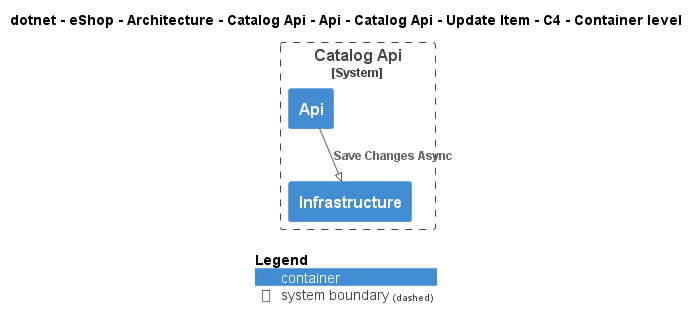

The diagram above was rendered by PlantUML. Its source (embedded in the PNG):
@startuml
!pragma layout smetana
!include ..\..\..\..\..\..\..\..\..\..\..\.c4s\C4_Container.puml

AddElementTag("c4interflow:lifecycle:new", $bgColor=green, $fontColor=#ffffff, $borderColor=green, $shadowing="False")
AddElementTag("c4interflow:lifecycle:changed", $bgColor=orange, $fontColor=#ffffff, $borderColor=orange, $shadowing="False")
AddElementTag("c4interflow:lifecycle:removed", $bgColor=red, $fontColor=#ffffff, $borderColor=red, $shadowing="False")

AddRelTag("c4interflow:lifecycle:new", $textColor=green, $lineColor=green)
AddRelTag("c4interflow:lifecycle:changed", $textColor=orange, $lineColor=orange)
AddRelTag("c4interflow:lifecycle:removed", $textColor=red, $lineColor=red)

SHOW_PERSON_PORTRAIT()
LAYOUT_TOP_DOWN()

skinparam linetype polyline

title dotnet - eShop - Architecture - Catalog Api - Api - Catalog Api - Update Item - C4 - Container level


System_Boundary(dotnet.eShop.Architecture.SoftwareSystems.CatalogApi, "Catalog Api") {
    Container(dotnet.eShop.Architecture.SoftwareSystems.CatalogApi.Containers.Api, "Api", "", "")
    Container(dotnet.eShop.Architecture.SoftwareSystems.CatalogApi.Containers.Infrastructure, "Infrastructure", "", "")
}

Rel(dotnet.eShop.Architecture.SoftwareSystems.CatalogApi.Containers.Api, dotnet.eShop.Architecture.SoftwareSystems.CatalogApi.Containers.Infrastructure, "Save Changes Async")


SHOW_LEGEND()
@enduml